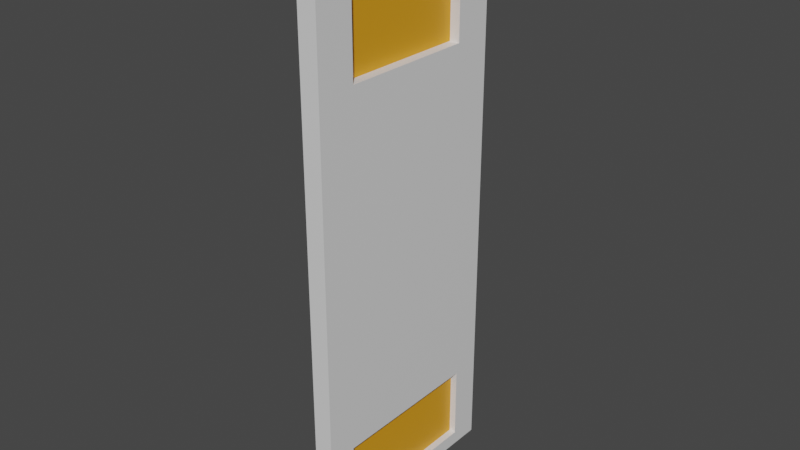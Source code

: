 # Source: door.blend  (saved by Blender 2.90.8; exported with 4.5.12 LTS)
import bpy
from mathutils import Matrix  # noqa: F401  (used for matrix-valued properties, if any)

bpy.ops.wm.read_factory_settings(use_empty=True)
scene = bpy.context.scene
scene.name = 'Scene'

# ---- collections
col_collection = bpy.data.collections.new('Collection'); scene.collection.children.link(col_collection)

# ---- materials (node trees are filled in below, after node groups)
mat_material = bpy.data.materials.new('Material')
mat_material.alpha_threshold = 0.0
mat_material.use_transparent_shadow = False
mat_material.line_color = (0.0, 0.0, 0.0, 1.0)
mat_material_001 = bpy.data.materials.new('Material.001')
mat_material_001.use_transparent_shadow = False

# ---- material node trees
mat_material.use_nodes = True; mat_material.node_tree.nodes.clear()
_N = mat_material.node_tree.nodes; _L = mat_material.node_tree.links
n0 = _N.new('ShaderNodeOutputMaterial'); n0.name = 'Material Output'; n0.location = (300, 300)
n1 = _N.new('ShaderNodeBsdfPrincipled'); n1.name = 'Principled BSDF'; n1.location = (10, 300)
n1.distribution = 'GGX'
n1.subsurface_method = 'BURLEY'
n1.inputs[2].default_value = 0.4
n1.inputs[3].default_value = 1.45
n1.inputs[27].default_value = (0.0, 0.0, 0.0, 1.0)
n1.inputs[28].default_value = 1.0
_L.new(n1.outputs[0], n0.inputs[0])
n0.is_active_output = True
mat_material_001.use_nodes = True; mat_material_001.node_tree.nodes.clear()
_N = mat_material_001.node_tree.nodes; _L = mat_material_001.node_tree.links
n0 = _N.new('ShaderNodeBsdfPrincipled'); n0.name = 'Principled BSDF'; n0.location = (10, 300)
n0.distribution = 'GGX'
n0.subsurface_method = 'BURLEY'
n0.inputs[0].default_value = (0.8, 0.3375, 0.01203, 1.0)
n0.inputs[3].default_value = 1.45
n0.inputs[27].default_value = (0.0, 0.0, 0.0, 1.0)
n0.inputs[28].default_value = 1.0
n1 = _N.new('ShaderNodeOutputMaterial'); n1.name = 'Material Output'; n1.location = (300, 300)
_L.new(n0.outputs[0], n1.inputs[0])
n1.is_active_output = True

# ---- world
world_world = bpy.data.worlds.new('World'); scene.world = world_world
world_world.use_nodes = True; world_world.node_tree.nodes.clear()
_N = world_world.node_tree.nodes; _L = world_world.node_tree.links
n0 = _N.new('ShaderNodeOutputWorld'); n0.name = 'World Output'; n0.location = (300, 300)
n1 = _N.new('ShaderNodeBackground'); n1.name = 'Background'; n1.location = (10, 300)
n1.inputs[0].default_value = (0.05088, 0.05088, 0.05088, 1.0)
_L.new(n1.outputs[0], n0.inputs[0])
n0.is_active_output = True
world_world.color = (0.05088, 0.05088, 0.05088)
world_world.use_sun_shadow = False
world_world.sun_shadow_jitter_overblur = 0.0

# ---- meshes
me_cube = bpy.data.meshes.new('Cube')
me_cube.from_pydata([(6.314e-05, 2.415, 3.203), (6.314e-05, 2.415, -3.146), (6.314e-05, 0.01802, 3.203), (6.314e-05, 0.01802, -3.146), (-0.211, 2.415, 3.203), (-0.211, 2.415, -3.146), (-0.211, 0.01802, 3.203), (-0.211, 0.01802, -3.146), (6.314e-05, 2.415, 3.203), (6.314e-05, 2.415, -3.146), (6.314e-05, 0.01802, 3.203), (6.314e-05, 0.01802, -3.146), (6.314e-05, 2.415, 1.406), (-0.211, 0.01802, 1.406), (6.314e-05, 0.01802, 1.406), (-0.211, 2.415, 1.406), (6.314e-05, 2.415, 1.406), (6.314e-05, 0.01802, 1.406), (6.314e-05, 2.415, -0.8696), (6.314e-05, 0.01802, -0.8696), (-0.211, 2.415, -0.8696), (6.314e-05, 2.415, -0.8696), (6.314e-05, 0.01802, -0.8696), (-0.211, 0.01802, -0.8696), (6.314e-05, 1.979, 2.877), (6.314e-05, 0.4536, 2.877), (6.314e-05, 1.979, 1.733), (6.314e-05, 0.4536, 1.733), (-0.1113, 1.979, 2.877), (-0.1113, 0.4536, 2.877), (-0.1113, 1.979, 1.733), (-0.1113, 0.4536, 1.733), (6.314e-05, 2.415, -0.8696), (6.314e-05, 2.415, -3.146), (6.314e-05, 0.01802, -0.8696), (6.314e-05, 0.01802, -3.146), (6.314e-05, 2.415, -2.008), (6.314e-05, 0.01802, -2.008), (-0.211, 2.415, -2.008), (6.314e-05, 2.415, -2.008), (6.314e-05, 0.01802, -2.008), (-0.211, 0.01802, -2.008), (6.314e-05, 2.415, -2.008), (6.314e-05, 0.01802, -2.008), (6.314e-05, 2.087, -2.163), (6.314e-05, 2.087, -2.99), (6.314e-05, 0.3464, -2.163), (6.314e-05, 0.3464, -2.99), (-0.07661, 2.087, -2.163), (-0.07661, 2.087, -2.99), (-0.07661, 0.3464, -2.163), (-0.07661, 0.3464, -2.99), (-0.211, 0.3159, 1.63), (-0.211, 0.3159, 2.98), (-0.211, 2.117, 2.98), (-0.211, 2.117, 1.63), (-0.1654, 0.4066, 1.698), (-0.1654, 0.4066, 2.912), (-0.1654, 2.026, 2.912), (-0.1654, 2.026, 1.698), (-0.211, 2.157, -3.023), (-0.211, 0.2758, -3.023), (-0.211, 2.157, -2.13), (-0.211, 0.2758, -2.13), (-0.1503, 2.024, -2.96), (-0.1503, 0.4086, -2.96), (-0.1503, 2.024, -2.193), (-0.1503, 0.4086, -2.193)], [], [(0, 4, 6, 2), (14, 2, 6, 13), (6, 4, 54, 53), (5, 1, 3, 7), (0, 2, 10, 8), (15, 4, 0, 12), (8, 10, 25, 24), (37, 3, 11, 40), (12, 0, 8, 16), (3, 1, 9, 11), (18, 12, 16, 21), (2, 14, 17, 10), (21, 16, 17, 22), (20, 15, 12, 18), (23, 13, 15, 20), (19, 14, 13, 23), (37, 19, 23, 41), (41, 23, 20, 38), (38, 20, 18, 36), (39, 21, 32, 42), (36, 18, 21, 39), (14, 19, 22, 17), (27, 26, 30, 31), (10, 17, 27, 25), (17, 16, 26, 27), (16, 8, 24, 26), (30, 28, 29, 31), (26, 24, 28, 30), (25, 27, 31, 29), (24, 25, 29, 28), (42, 32, 34, 43), (21, 22, 34, 32), (11, 9, 33, 35), (40, 11, 35, 43), (22, 40, 43, 34), (43, 35, 47, 46), (1, 36, 39, 9), (9, 39, 42, 33), (5, 38, 36, 1), (38, 5, 60, 62), (3, 37, 41, 7), (19, 37, 40, 22), (44, 46, 50, 48), (42, 43, 46, 44), (35, 33, 45, 47), (33, 42, 44, 45), (49, 48, 50, 51), (46, 47, 51, 50), (47, 45, 49, 51), (45, 44, 48, 49), (55, 52, 56, 59), (13, 6, 53, 52), (4, 15, 55, 54), (15, 13, 52, 55), (56, 57, 58, 59), (53, 54, 58, 57), (54, 55, 59, 58), (52, 53, 57, 56), (61, 63, 67, 65), (41, 38, 62, 63), (5, 7, 61, 60), (7, 41, 63, 61), (65, 67, 66, 64), (60, 61, 65, 64), (63, 62, 66, 67), (62, 60, 64, 66)])
me_cube.polygons.foreach_set('material_index', [0, 0, 0, 0, 0, 0, 0, 0, 0, 0, 0, 0, 0, 0, 0, 0, 0, 0, 0, 0, 0, 0, 0, 0, 0, 0, 1, 0, 0, 0, 0, 0, 0, 0, 0, 0, 0, 0, 0, 0, 0, 0, 0, 0, 0, 0, 1, 0, 0, 0, 0, 0, 0, 0, 1, 0, 0, 0, 0, 0, 0, 0, 1, 0, 0, 0])
_uv = me_cube.uv_layers.new(name='UVMap')
_uv.uv.foreach_set('vector', [0.625, 0.5, 0.875, 0.5, 0.875, 0.75, 0.625, 0.75, 0.5542, 0.75, 0.625, 0.75, 0.625, 1.0, 0.5542, 1.0, 0.875, 0.75, 0.875, 0.5, 0.875, 0.5, 0.875, 0.75, 0.125, 0.5, 0.375, 0.5, 0.375, 0.75, 0.125, 0.75, 0.625, 0.5, 0.625, 0.75, 0.625, 0.75, 0.625, 0.5, 0.5542, 0.25, 0.625, 0.25, 0.625, 0.5, 0.5542, 0.5, 0.625, 0.5, 0.625, 0.75, 0.625, 0.75, 0.625, 0.5, 0.4198, 0.75, 0.375, 0.75, 0.375, 0.75, 0.4198, 0.75, 0.5542, 0.5, 0.625, 0.5, 0.625, 0.5, 0.5542, 0.5, 0.375, 0.75, 0.375, 0.5, 0.375, 0.5, 0.375, 0.75, 0.4646, 0.5, 0.5542, 0.5, 0.5542, 0.5, 0.4646, 0.5, 0.625, 0.75, 0.5542, 0.75, 0.5542, 0.75, 0.625, 0.75, 0.4646, 0.5, 0.5542, 0.5, 0.5542, 0.75, 0.4646, 0.75, 0.4646, 0.25, 0.5542, 0.25, 0.5542, 0.5, 0.4646, 0.5, 0.4646, 0.0, 0.5542, 0.0, 0.5542, 0.25, 0.4646, 0.25, 0.4646, 0.75, 0.5542, 0.75, 0.5542, 1.0, 0.4646, 1.0, 0.4198, 0.75, 0.4646, 0.75, 0.4646, 1.0, 0.4198, 1.0, 0.4198, 0.0, 0.4646, 0.0, 0.4646, 0.25, 0.4198, 0.25, 0.4198, 0.25, 0.4646, 0.25, 0.4646, 0.5, 0.4198, 0.5, 0.4198, 0.5, 0.4646, 0.5, 0.4646, 0.5, 0.4198, 0.5, 0.4198, 0.5, 0.4646, 0.5, 0.4646, 0.5, 0.4198, 0.5, 0.5542, 0.75, 0.4646, 0.75, 0.4646, 0.75, 0.5542, 0.75, 0.5542, 0.75, 0.5542, 0.5, 0.5542, 0.5, 0.5542, 0.75, 0.625, 0.75, 0.5542, 0.75, 0.5542, 0.75, 0.625, 0.75, 0.5542, 0.75, 0.5542, 0.5, 0.5542, 0.5, 0.5542, 0.75, 0.5542, 0.5, 0.625, 0.5, 0.625, 0.5, 0.5542, 0.5, 0.5542, 0.5, 0.625, 0.5, 0.625, 0.75, 0.5542, 0.75, 0.5542, 0.5, 0.625, 0.5, 0.625, 0.5, 0.5542, 0.5, 0.625, 0.75, 0.5542, 0.75, 0.5542, 0.75, 0.625, 0.75, 0.625, 0.5, 0.625, 0.75, 0.625, 0.75, 0.625, 0.5, 0.4198, 0.5, 0.4646, 0.5, 0.4646, 0.75, 0.4198, 0.75, 0.4646, 0.5, 0.4646, 0.75, 0.4646, 0.75, 0.4646, 0.5, 0.375, 0.75, 0.375, 0.5, 0.375, 0.5, 0.375, 0.75, 0.4198, 0.75, 0.375, 0.75, 0.375, 0.75, 0.4198, 0.75, 0.4646, 0.75, 0.4198, 0.75, 0.4198, 0.75, 0.4646, 0.75, 0.4198, 0.75, 0.375, 0.75, 0.375, 0.75, 0.4198, 0.75, 0.375, 0.5, 0.4198, 0.5, 0.4198, 0.5, 0.375, 0.5, 0.375, 0.5, 0.4198, 0.5, 0.4198, 0.5, 0.375, 0.5, 0.375, 0.25, 0.4198, 0.25, 0.4198, 0.5, 0.375, 0.5, 0.4198, 0.25, 0.375, 0.25, 0.375, 0.25, 0.4198, 0.25, 0.375, 0.75, 0.4198, 0.75, 0.4198, 1.0, 0.375, 1.0, 0.4646, 0.75, 0.4198, 0.75, 0.4198, 0.75, 0.4646, 0.75, 0.4198, 0.5, 0.4198, 0.75, 0.4198, 0.75, 0.4198, 0.5, 0.4198, 0.5, 0.4198, 0.75, 0.4198, 0.75, 0.4198, 0.5, 0.375, 0.75, 0.375, 0.5, 0.375, 0.5, 0.375, 0.75, 0.375, 0.5, 0.4198, 0.5, 0.4198, 0.5, 0.375, 0.5, 0.375, 0.5, 0.4198, 0.5, 0.4198, 0.75, 0.375, 0.75, 0.4198, 0.75, 0.375, 0.75, 0.375, 0.75, 0.4198, 0.75, 0.375, 0.75, 0.375, 0.5, 0.375, 0.5, 0.375, 0.75, 0.375, 0.5, 0.4198, 0.5, 0.4198, 0.5, 0.375, 0.5, 0.5542, 0.25, 0.5542, 0.0, 0.5542, 0.0, 0.5542, 0.25, 0.5542, 1.0, 0.625, 1.0, 0.625, 1.0, 0.5542, 1.0, 0.625, 0.25, 0.5542, 0.25, 0.5542, 0.25, 0.625, 0.25, 0.5542, 0.25, 0.5542, 0.0, 0.5542, 0.0, 0.5542, 0.25, 0.5542, 0.0, 0.625, 0.0, 0.625, 0.25, 0.5542, 0.25, 0.875, 0.75, 0.875, 0.5, 0.875, 0.5, 0.875, 0.75, 0.625, 0.25, 0.5542, 0.25, 0.5542, 0.25, 0.625, 0.25, 0.5542, 1.0, 0.625, 1.0, 0.625, 1.0, 0.5542, 1.0, 0.375, 1.0, 0.4198, 1.0, 0.4198, 1.0, 0.375, 1.0, 0.4198, 0.0, 0.4198, 0.25, 0.4198, 0.25, 0.4198, 0.0, 0.125, 0.5, 0.125, 0.75, 0.125, 0.75, 0.125, 0.5, 0.375, 1.0, 0.4198, 1.0, 0.4198, 1.0, 0.375, 1.0, 0.375, 0.0, 0.4198, 0.0, 0.4198, 0.25, 0.375, 0.25, 0.125, 0.5, 0.125, 0.75, 0.125, 0.75, 0.125, 0.5, 0.4198, 0.0, 0.4198, 0.25, 0.4198, 0.25, 0.4198, 0.0, 0.4198, 0.25, 0.375, 0.25, 0.375, 0.25, 0.4198, 0.25])
me_cube.materials.append(mat_material)
me_cube.materials.append(mat_material_001)
me_cube.use_remesh_preserve_volume = False
me_cube.use_remesh_preserve_attributes = False
me_cube.use_mirror_vertex_groups = False
me_cube.update()

# ---- objects
ob_cube = bpy.data.objects.new('Cube', me_cube)

# ---- transforms, parenting, visibility, modifiers, constraints
ob_cube.location = (0.05499, -1.216, 0.4364)
ob_cube.lock_rotations_4d = False
ob_cube.empty_display_type = 'ARROWS'
ob_cube.lineart.crease_threshold = 0.0

# ---- collection membership
col_collection.objects.link(ob_cube)

# ---- scene / render settings (as saved in the file)
scene.frame_start = 1; scene.frame_end = 250; scene.frame_set(1)
scene.render.engine = 'BLENDER_EEVEE_NEXT'
scene.cycles.use_denoising = False
scene.cycles.samples = 128
scene.cycles.sampling_pattern = 'TABULATED_SOBOL'
scene.cycles.use_adaptive_sampling = False
scene.cycles.use_light_tree = False
scene.view_settings.view_transform = 'Filmic'
bpy.context.view_layer.update()

# ---- added for rendering (the .blend has no active camera and no usable light): camera, sun
cam_auto = bpy.data.cameras.new('AutoCamera')
cam_auto.lens = 50.0
cam_auto.sensor_width = 36.0
cam_auto.clip_end = 1000.0
ob_auto_camera = bpy.data.objects.new('AutoCamera', cam_auto)
scene.collection.objects.link(ob_auto_camera)
ob_auto_camera.location = (6.23153, -7.53841, 5.49099)
ob_auto_camera.rotation_euler = (1.09748, -7.21219e-08, 0.694738)
scene.camera = ob_auto_camera
light_auto_sun = bpy.data.lights.new('AutoSun', 'SUN')
light_auto_sun.energy = 3.0
light_auto_sun.angle = 0.0523599
ob_auto_sun = bpy.data.objects.new('AutoSun', light_auto_sun)
scene.collection.objects.link(ob_auto_sun)
ob_auto_sun.rotation_euler = (0.872665, 0.174533, 0.523599)
bpy.context.view_layer.update()
